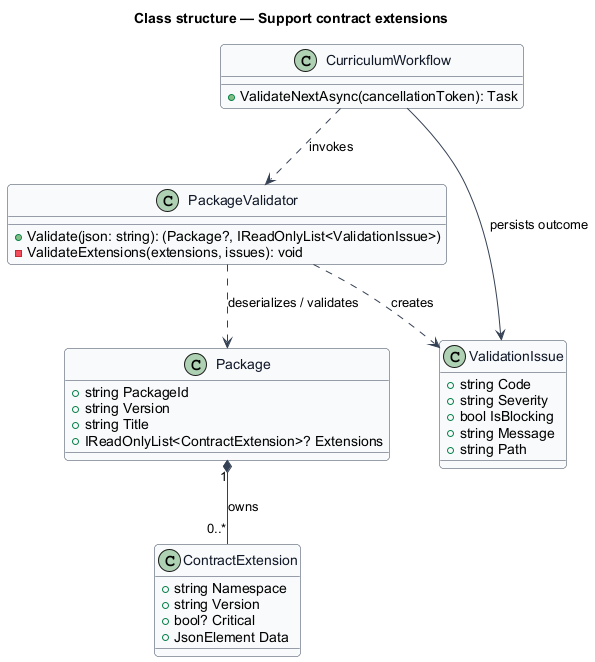

The diagram above was rendered by PlantUML. Its source (embedded in the PNG):
@startuml
skinparam backgroundColor #FFFFFF
skinparam shadowing false
skinparam roundcorner 8
skinparam defaultFontName Arial
skinparam ArrowColor #344054
skinparam class {
  BorderColor #344054
  FontColor #101828
  BackgroundColor #F9FAFB
}
title Class structure — Support contract extensions

class ContractExtension {
  +string Namespace
  +string Version
  +bool? Critical
  +JsonElement Data
}

class Package {
  +string PackageId
  +string Version
  +string Title
  +IReadOnlyList<ContractExtension>? Extensions
}

class PackageValidator {
  +Validate(json: string): (Package?, IReadOnlyList<ValidationIssue>)
  -ValidateExtensions(extensions, issues): void
}

class ValidationIssue {
  +string Code
  +string Severity
  +bool IsBlocking
  +string Message
  +string Path
}

class CurriculumWorkflow {
  +ValidateNextAsync(cancellationToken): Task
}

Package "1" *-- "0..*" ContractExtension : owns
PackageValidator ..> Package : deserializes / validates
PackageValidator ..> ValidationIssue : creates
CurriculumWorkflow ..> PackageValidator : invokes
CurriculumWorkflow --> ValidationIssue : persists outcome
@enduml